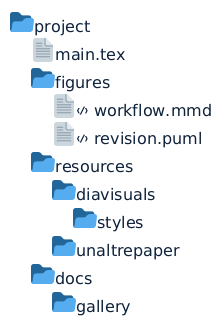

The diagram above was rendered by PlantUML. Its source (embedded in the PNG):
@startfiles
' Benizar visual preset for PlantUML diagrams
'
' Prefer modern CSS-like styling on recent PlantUML versions.
' Keep skinparam fallback for legacy engines (1.2020.x).
!if %version() >= "1.2021.0"
<style>
root {
  BackGroundColor #FFFFFF
  FontName "Latin Modern Sans"
  FontSize 16
  FontColor #0F223A
}

arrow {
  LineColor #2A5DB0
  FontColor #0F223A
}

element {
  BackGroundColor #EEF5FF
  LineColor #2A5DB0
  FontColor #0F223A
}

participant {
  BackGroundColor #ECF4FF
  LineColor #2A5DB0
  FontColor #0F223A
}

collections {
  BackGroundColor #ECF4FF
  LineColor #2A5DB0
  FontColor #0F223A
}

collection {
  BackGroundColor #ECF4FF
  LineColor #2A5DB0
  FontColor #0F223A
}

database {
  BackGroundColor #EEF5FF
  LineColor #2A5DB0
  FontColor #0F223A
}

note {
  BackGroundColor #F6FAFF
  LineColor #6F9DCE
  FontColor #0F223A
}
</style>
!else
skinparam BackgroundColor #FFFFFF
skinparam Shadowing false
skinparam DefaultFontName "Latin Modern Sans"
skinparam DefaultFontSize 16
skinparam DefaultFontColor #0F223A
skinparam ArrowColor #2A5DB0

skinparam ActorStyle awesome
skinparam ActorBackgroundColor #ECF4FF
skinparam ActorBorderColor #2A5DB0
skinparam ActorFontColor #0F223A

skinparam actor {
  BackgroundColor #ECF4FF
  BorderColor #2A5DB0
  FontColor #0F223A
}

skinparam rectangle {
  BackgroundColor #EEF5FF
  BorderColor #2A5DB0
  FontColor #0F223A
}

skinparam component {
  BackgroundColor #EEF5FF
  BorderColor #2A5DB0
  FontColor #0F223A
}

skinparam PackageBackgroundColor #EEF5FF
skinparam PackageBorderColor #2A5DB0
skinparam PackageFontColor #0F223A

skinparam ClassBackgroundColor #EEF5FF
skinparam ClassBorderColor #2A5DB0
skinparam ClassFontColor #0F223A

skinparam ObjectBackgroundColor #EEF5FF
skinparam ObjectBorderColor #2A5DB0
skinparam ObjectFontColor #0F223A

skinparam StateBackgroundColor #ECF4FF
skinparam StateBorderColor #2A5DB0
skinparam StateFontColor #0F223A

skinparam UsecaseBackgroundColor #ECF4FF
skinparam UsecaseBorderColor #2A5DB0
skinparam UsecaseFontColor #0F223A

skinparam NodeBackgroundColor #EEF5FF
skinparam NodeBorderColor #2A5DB0
skinparam NodeFontColor #0F223A

skinparam FolderBackgroundColor #EEF5FF
skinparam FolderBorderColor #2A5DB0
skinparam FolderFontColor #0F223A

skinparam ArtifactBackgroundColor #EEF5FF
skinparam ArtifactBorderColor #2A5DB0
skinparam ArtifactFontColor #0F223A

skinparam DatabaseBackgroundColor #EEF5FF
skinparam DatabaseBorderColor #2A5DB0
skinparam DatabaseFontColor #0F223A

skinparam NoteBackgroundColor #F6FAFF
skinparam NoteBorderColor #6F9DCE
skinparam NoteFontColor #0F223A

skinparam SequenceArrowColor #2A5DB0
skinparam SequenceLifeLineBorderColor #6F9DCE
skinparam SequenceLifeLineBackgroundColor #EEF5FF
skinparam SequenceParticipantBorderColor #2A5DB0
skinparam SequenceParticipantBackgroundColor #ECF4FF
skinparam SequenceBoxBorderColor #6F9DCE
skinparam SequenceBoxBackgroundColor #F2F7FD
skinparam SequenceCollectionBorderColor #2A5DB0
skinparam SequenceCollectionBackgroundColor #ECF4FF
skinparam SequenceCollectionFontColor #0F223A
skinparam CollectionsBorderColor #2A5DB0
skinparam CollectionsBackgroundColor #ECF4FF
skinparam CollectionsFontColor #0F223A
skinparam CollectionBorderColor #2A5DB0
skinparam CollectionBackgroundColor #ECF4FF
skinparam CollectionFontColor #0F223A

skinparam ActivityBorderColor #2A5DB0
skinparam ActivityBackgroundColor #ECF4FF
skinparam ActivityFontColor #0F223A
skinparam ActivityDiamondBackgroundColor #ECF4FF
skinparam ActivityDiamondBorderColor #2A5DB0
skinparam ActivityDiamondFontColor #0F223A
skinparam ActivityBarColor #2A5DB0
skinparam PartitionBackgroundColor #F2F7FD
skinparam PartitionBorderColor #6F9DCE
skinparam PartitionFontColor #0F223A

skinparam WbsBackgroundColor #EEF5FF
skinparam WbsBorderColor #2A5DB0
skinparam WbsFontColor #0F223A
skinparam WBSBackgroundColor #EEF5FF
skinparam WBSBorderColor #2A5DB0
skinparam WBSFontColor #0F223A

skinparam MindMapBackgroundColor #EEF5FF
skinparam MindMapBorderColor #2A5DB0
skinparam MindMapFontColor #0F223A
skinparam MindmapBackgroundColor #EEF5FF
skinparam MindmapBorderColor #2A5DB0
skinparam MindmapFontColor #0F223A
!endif

' type override: /workspace/styles/plantuml/benizar-plantuml/files.puml
' Files/tree-specific style overrides for benizar preset.
skinparam FolderBackgroundColor #EEF5FF
skinparam FolderBorderColor #2A5DB0
/project/
/project/main.tex
/project/figures/
/project/figures/<&code> workflow.mmd
/project/figures/<&code> revision.puml
/project/resources/
/project/resources/diavisuals/
/project/resources/diavisuals/styles/
/project/resources/unaltrepaper/
/project/docs/
/project/docs/gallery/
@endfiles